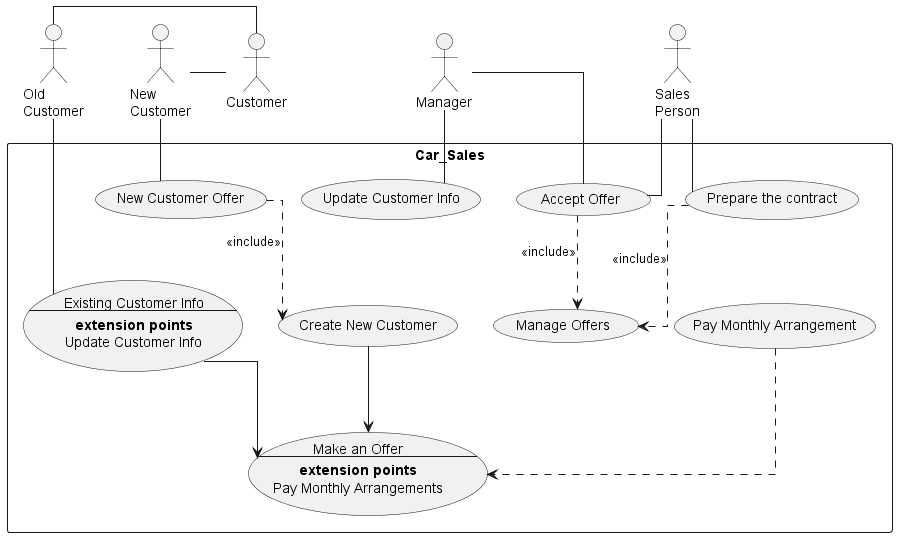

The diagram above was rendered by PlantUML. Its source (embedded in the PNG):
@startuml Use_Case_Diagram
rectangle Car_Sales{
usecase MonthlyArrangement as "Pay Monthly Arrangement"
usecase monthlyDesc as "Make an Offer 
----
**extension points**
Pay Monthly Arrangements"
usecase update_cus_info as "Update Customer Info"
usecase exist_cus_info as "Existing Customer Info
----
**extension points**
Update Customer Info"
usecase accept_offer as "Accept Offer"
usecase prepare_contract as "Prepare the contract"
usecase manage_offers as "Manage Offers"
usecase new_customer_offer as "New Customer Offer"
usecase create_new_customer_offer as "Create New Customer"
}

actor manager as "Manager"
actor sales as "Sales
Person"
actor Customer
actor NewCustomer as "New 
Customer"
actor oldCustomer as "Old 
Customer"
skinparam linetype polyline
skinparam linetype ortho
manager--update_cus_info
manager--accept_offer
sales--accept_offer
sales--prepare_contract
NewCustomer--new_customer_offer
accept_offer-.>manage_offers : <<include>>
prepare_contract-.>manage_offers : <<include>>
new_customer_offer-.>create_new_customer_offer : <<include>>
oldCustomer--exist_cus_info
MonthlyArrangement-.>monthlyDesc
exist_cus_info-->monthlyDesc
create_new_customer_offer-->monthlyDesc
NewCustomer-right-Customer
oldCustomer-right-Customer
@enduml